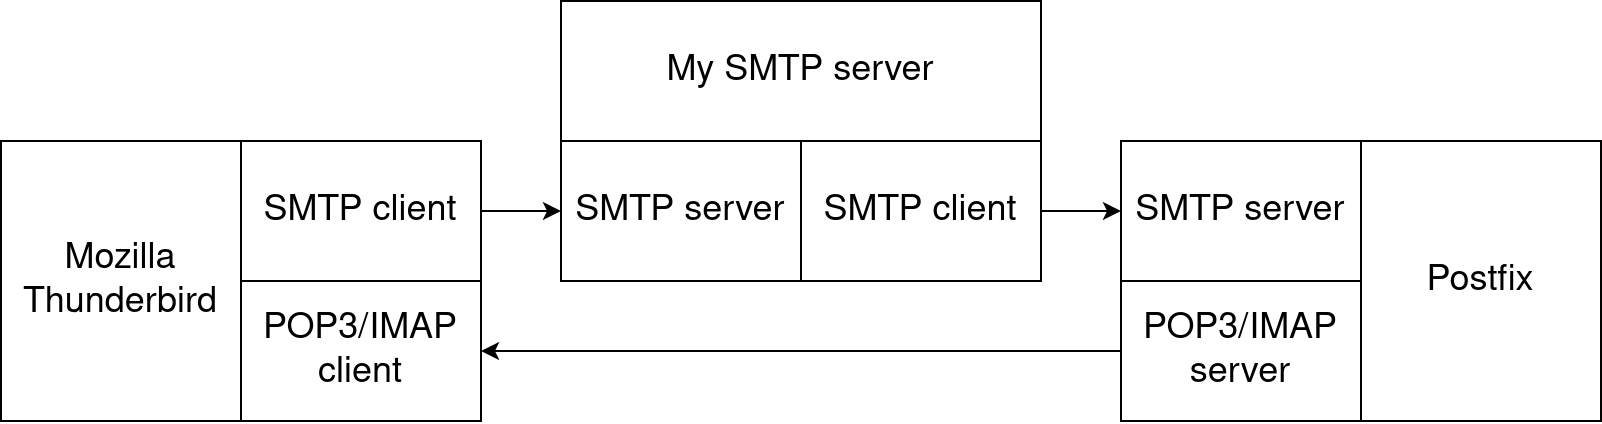

The diagram above was exported from draw.io. Its source (the exported page's mxGraphModel, read from the mxfile embedded in the PNG):
<mxGraphModel dx="1835" dy="618" grid="1" gridSize="10" guides="1" tooltips="1" connect="1" arrows="1" fold="1" page="1" pageScale="1" pageWidth="827" pageHeight="1169" math="0" shadow="0">
  <root>
    <mxCell id="0" />
    <mxCell id="1" parent="0" />
    <mxCell id="Hx-QKSs0rFVdSq9QWVp4-2" value="&lt;font style=&quot;font-size: 18px&quot;&gt;Mozilla Thunderbird&lt;/font&gt;" style="rounded=0;whiteSpace=wrap;html=1;" vertex="1" parent="1">
      <mxGeometry x="-40" y="200" width="120" height="140" as="geometry" />
    </mxCell>
    <mxCell id="Hx-QKSs0rFVdSq9QWVp4-13" style="edgeStyle=orthogonalEdgeStyle;rounded=0;orthogonalLoop=1;jettySize=auto;html=1;exitX=1;exitY=0.5;exitDx=0;exitDy=0;fontSize=18;" edge="1" parent="1" source="Hx-QKSs0rFVdSq9QWVp4-3" target="Hx-QKSs0rFVdSq9QWVp4-7">
      <mxGeometry relative="1" as="geometry" />
    </mxCell>
    <mxCell id="Hx-QKSs0rFVdSq9QWVp4-3" value="&lt;font style=&quot;font-size: 18px&quot;&gt;SMTP client&lt;/font&gt;" style="rounded=0;whiteSpace=wrap;html=1;" vertex="1" parent="1">
      <mxGeometry x="80" y="200" width="120" height="70" as="geometry" />
    </mxCell>
    <mxCell id="Hx-QKSs0rFVdSq9QWVp4-6" value="POP3/IMAP client" style="rounded=0;whiteSpace=wrap;html=1;fontSize=18;" vertex="1" parent="1">
      <mxGeometry x="80" y="270" width="120" height="70" as="geometry" />
    </mxCell>
    <mxCell id="Hx-QKSs0rFVdSq9QWVp4-7" value="SMTP server" style="rounded=0;whiteSpace=wrap;html=1;fontSize=18;" vertex="1" parent="1">
      <mxGeometry x="240" y="200" width="120" height="70" as="geometry" />
    </mxCell>
    <mxCell id="Hx-QKSs0rFVdSq9QWVp4-14" style="edgeStyle=orthogonalEdgeStyle;rounded=0;orthogonalLoop=1;jettySize=auto;html=1;exitX=1;exitY=0.5;exitDx=0;exitDy=0;fontSize=18;" edge="1" parent="1" source="Hx-QKSs0rFVdSq9QWVp4-8" target="Hx-QKSs0rFVdSq9QWVp4-11">
      <mxGeometry relative="1" as="geometry" />
    </mxCell>
    <mxCell id="Hx-QKSs0rFVdSq9QWVp4-8" value="SMTP client" style="rounded=0;whiteSpace=wrap;html=1;fontSize=18;" vertex="1" parent="1">
      <mxGeometry x="360" y="200" width="120" height="70" as="geometry" />
    </mxCell>
    <mxCell id="Hx-QKSs0rFVdSq9QWVp4-9" value="My SMTP server" style="rounded=0;whiteSpace=wrap;html=1;fontSize=18;" vertex="1" parent="1">
      <mxGeometry x="240" y="130" width="240" height="70" as="geometry" />
    </mxCell>
    <mxCell id="Hx-QKSs0rFVdSq9QWVp4-10" value="&lt;font style=&quot;font-size: 18px&quot;&gt;Postfix&lt;/font&gt;" style="rounded=0;whiteSpace=wrap;html=1;" vertex="1" parent="1">
      <mxGeometry x="640" y="200" width="120" height="140" as="geometry" />
    </mxCell>
    <mxCell id="Hx-QKSs0rFVdSq9QWVp4-11" value="&lt;font style=&quot;font-size: 18px&quot;&gt;SMTP server&lt;/font&gt;" style="rounded=0;whiteSpace=wrap;html=1;" vertex="1" parent="1">
      <mxGeometry x="520" y="200" width="120" height="70" as="geometry" />
    </mxCell>
    <mxCell id="Hx-QKSs0rFVdSq9QWVp4-15" style="edgeStyle=orthogonalEdgeStyle;rounded=0;orthogonalLoop=1;jettySize=auto;html=1;exitX=0;exitY=0.5;exitDx=0;exitDy=0;fontSize=18;" edge="1" parent="1" source="Hx-QKSs0rFVdSq9QWVp4-12" target="Hx-QKSs0rFVdSq9QWVp4-6">
      <mxGeometry relative="1" as="geometry" />
    </mxCell>
    <mxCell id="Hx-QKSs0rFVdSq9QWVp4-12" value="POP3/IMAP server" style="rounded=0;whiteSpace=wrap;html=1;fontSize=18;" vertex="1" parent="1">
      <mxGeometry x="520" y="270" width="120" height="70" as="geometry" />
    </mxCell>
  </root>
</mxGraphModel>